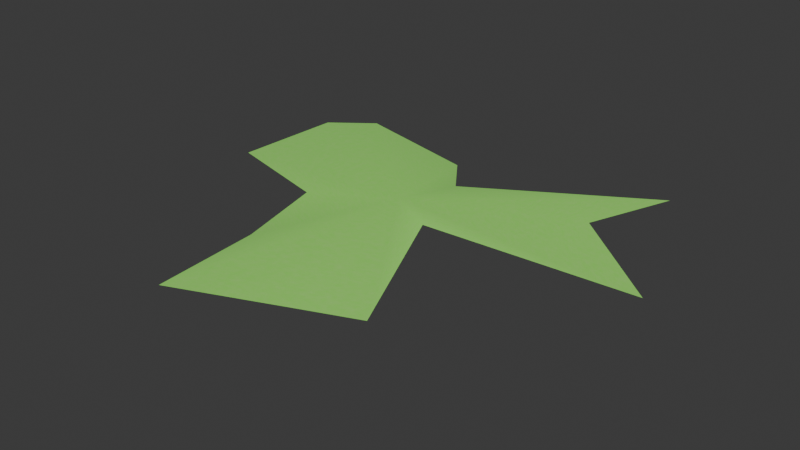 # Source: greensplat3.blend  (saved by Blender 4.1.23; exported with 4.5.12 LTS)
import bpy
from mathutils import Matrix  # noqa: F401  (used for matrix-valued properties, if any)

bpy.ops.wm.read_factory_settings(use_empty=True)
scene = bpy.context.scene
scene.name = 'Scene'

# ---- collections
col_collection = bpy.data.collections.new('Collection'); scene.collection.children.link(col_collection)

# ---- materials (node trees are filled in below, after node groups)
mat_greensplatmaterial3 = bpy.data.materials.new('GreenSplatMaterial3')
mat_greensplatmaterial3.use_transparent_shadow = False

# ---- material node trees
mat_greensplatmaterial3.use_nodes = True; mat_greensplatmaterial3.node_tree.nodes.clear()
_N = mat_greensplatmaterial3.node_tree.nodes; _L = mat_greensplatmaterial3.node_tree.links
n0 = _N.new('ShaderNodeBsdfPrincipled'); n0.name = 'Principled BSDF'; n0.location = (10, 300)
n0.inputs[2].default_value = 0.2
n0.inputs[27].default_value = (0.25, 0.5, 0.15, 1.0)
n0.inputs[28].default_value = 0.3
n1 = _N.new('ShaderNodeOutputMaterial'); n1.name = 'Material Output'; n1.location = (300, 300)
n2 = _N.new('ShaderNodeTexCoord'); n2.name = 'Texture Coordinate'; n2.location = (0, 0)
n3 = _N.new('ShaderNodeMapping'); n3.name = 'Mapping'; n3.location = (0, 0)
n3.inputs[3].default_value = (6.0, 6.0, 6.0)
n4 = _N.new('ShaderNodeTexNoise'); n4.name = 'Noise Texture'; n4.location = (0, 0)
n4.inputs[2].default_value = 10.0
n4.inputs[3].default_value = 6.0
n4.inputs[4].default_value = 0.6
n5 = _N.new('ShaderNodeMixRGB'); n5.name = 'Mix (Legacy)'; n5.location = (0, 0)
n5.inputs[1].default_value = (0.3, 0.6, 0.15, 1.0)
n5.inputs[2].default_value = (0.2, 0.45, 0.1, 1.0)
n6 = _N.new('ShaderNodeMixRGB'); n6.name = 'Mix (Legacy).001'; n6.location = (0, 0)
n6.blend_type = 'OVERLAY'
n6.inputs[2].default_value = (0.4, 0.7, 0.2, 1.0)
_L.new(n2.outputs[0], n3.inputs[0])
_L.new(n3.outputs[0], n4.inputs[0])
_L.new(n4.outputs[0], n5.inputs[0])
_L.new(n5.outputs[0], n6.inputs[1])
_L.new(n4.outputs[0], n6.inputs[0])
_L.new(n6.outputs[0], n0.inputs[0])
_L.new(n0.outputs[0], n1.inputs[0])
n1.is_active_output = True

# ---- world
world_world = bpy.data.worlds.new('World'); scene.world = world_world
world_world.use_nodes = True; world_world.node_tree.nodes.clear()
_N = world_world.node_tree.nodes; _L = world_world.node_tree.links
n0 = _N.new('ShaderNodeOutputWorld'); n0.name = 'World Output'; n0.location = (300, 300)
n1 = _N.new('ShaderNodeBackground'); n1.name = 'Background'; n1.location = (10, 300)
n1.inputs[0].default_value = (0.05088, 0.05088, 0.05088, 1.0)
_L.new(n1.outputs[0], n0.inputs[0])
n0.is_active_output = True
world_world.color = (0.05088, 0.05088, 0.05088)
world_world.use_sun_shadow = False
world_world.sun_shadow_jitter_overblur = 0.0

# ---- meshes
me_greensplat3 = bpy.data.meshes.new('GreenSplat3')
me_greensplat3.from_pydata([(0.225, 0.002625, -0.0003333), (0.1341, 0.07981, -0.0003333), (0.1646, 0.1587, -0.0003333), (0.01245, 0.06307, 0.001667), (-0.02246, 0.1117, -0.005333), (-0.1365, 0.1321, -0.0003333), (-0.1746, 0.1032, -0.0003333), (-0.18, 0.002625, -0.0003333), (-0.07667, -0.02708, 0.001667), (-0.06679, -0.1015, -0.005333), (-0.05319, -0.2051, -0.0003333), (0.04318, -0.166, -0.0003333), (0.09484, -0.1453, -0.0003333), (0.03613, -0.01137, 0.001667), (-1.242e-09, 0.002625, 0.008667)], [], [(14, 0, 1), (14, 1, 2), (14, 2, 3), (14, 3, 4), (14, 4, 5), (14, 5, 6), (14, 6, 7), (14, 7, 8), (14, 8, 9), (14, 9, 10), (14, 10, 11), (14, 11, 12), (14, 12, 13), (14, 13, 0)])
me_greensplat3.polygons.foreach_set('use_smooth', [True] * 14)
_uv = me_greensplat3.uv_layers.new(name='UVMap')
_uv.uv.foreach_set('vector', [0.4539, 0.4437, 0.6686, 0.9999, 0.3922, 0.8496, 0.4539, 0.4437, 0.3922, 0.8496, 0.2278, 0.9999, 0.4539, 0.4437, 0.2278, 0.9999, 0.3155, 0.5334, 0.4539, 0.4437, 0.3155, 0.5334, 0.1604, 0.4954, 0.4539, 0.4437, 0.1604, 0.4954, 9.562e-05, 0.2341, 0.4539, 0.4437, 9.562e-05, 0.2341, 0.0336, 0.1123, 0.4539, 0.4437, 0.0336, 0.1123, 0.2746, 9.561e-05, 0.4539, 0.4437, 0.2746, 9.561e-05, 0.4506, 0.2242, 0.4539, 0.4437, 0.4506, 0.2242, 0.6439, 0.1719, 0.4539, 0.4437, 0.6439, 0.1719, 0.9122, 0.1045, 0.4539, 0.4437, 0.9122, 0.1045, 0.9127, 0.3795, 0.4539, 0.4437, 0.9127, 0.3795, 0.9144, 0.5268, 0.4539, 0.4437, 0.9144, 0.5268, 0.5262, 0.5208, 0.4539, 0.4437, 0.5262, 0.5208, 0.6686, 0.9999])
me_greensplat3.materials.append(mat_greensplatmaterial3)
me_greensplat3.update()

# ---- objects
ob_greensplat3 = bpy.data.objects.new('GreenSplat3', me_greensplat3)

# ---- transforms, parenting, visibility, modifiers, constraints
ob_greensplat3.location = (1.242e-09, -0.002625, 0.01333)

# ---- collection membership
col_collection.objects.link(ob_greensplat3)

# ---- scene / render settings (as saved in the file)
scene.frame_start = 1; scene.frame_end = 250; scene.frame_set(1)
scene.render.engine = 'BLENDER_EEVEE_NEXT'
scene.cycles.sampling_pattern = 'TABULATED_SOBOL'
scene.eevee.ray_tracing_options.trace_max_roughness = 0.0
bpy.context.view_layer.update()

# ---- added for rendering (the .blend has no active camera and no usable light): camera, sun
cam_auto = bpy.data.cameras.new('AutoCamera')
cam_auto.lens = 50.0
cam_auto.sensor_width = 36.0
cam_auto.clip_end = 1000.0
ob_auto_camera = bpy.data.objects.new('AutoCamera', cam_auto)
scene.collection.objects.link(ob_auto_camera)
ob_auto_camera.location = (0.526399, -0.630515, 0.418119)
ob_auto_camera.rotation_euler = (1.09748, -7.21219e-08, 0.694738)
scene.camera = ob_auto_camera
light_auto_sun = bpy.data.lights.new('AutoSun', 'SUN')
light_auto_sun.energy = 3.0
light_auto_sun.angle = 0.0523599
ob_auto_sun = bpy.data.objects.new('AutoSun', light_auto_sun)
scene.collection.objects.link(ob_auto_sun)
ob_auto_sun.rotation_euler = (0.872665, 0.174533, 0.523599)
bpy.context.view_layer.update()

